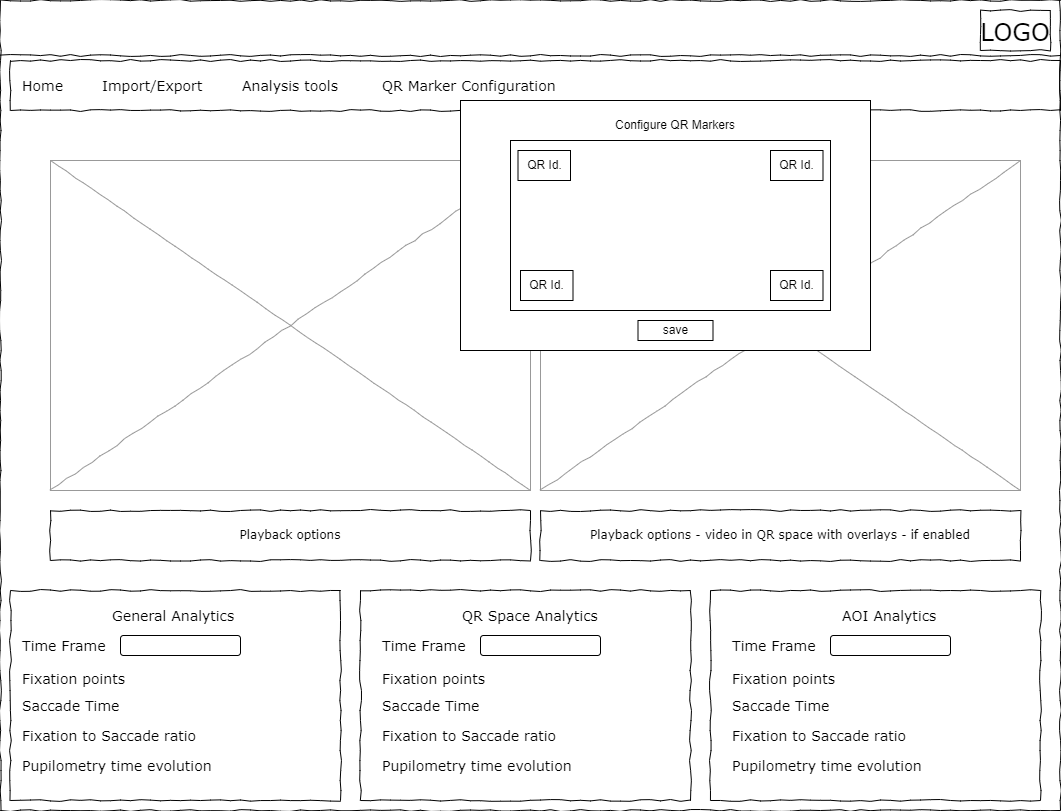

The diagram above was exported from draw.io. Its source (the exported page's mxGraphModel, read from the mxfile embedded in the PNG):
<mxGraphModel dx="2074" dy="1204" grid="1" gridSize="10" guides="1" tooltips="1" connect="1" arrows="1" fold="1" page="1" pageScale="1" pageWidth="1100" pageHeight="850" background="#ffffff" math="0" shadow="0">
  <root>
    <mxCell id="0" />
    <mxCell id="1" parent="0" />
    <mxCell id="677b7b8949515195-1" value="" style="whiteSpace=wrap;html=1;rounded=0;shadow=0;labelBackgroundColor=none;strokeColor=#000000;strokeWidth=1;fillColor=none;fontFamily=Verdana;fontSize=12;fontColor=#000000;align=center;comic=1;" parent="1" vertex="1">
      <mxGeometry x="20" y="20" width="1060" height="810" as="geometry" />
    </mxCell>
    <mxCell id="677b7b8949515195-2" value="&lt;font style=&quot;font-size: 24px;&quot;&gt;LOGO&lt;/font&gt;" style="whiteSpace=wrap;html=1;rounded=0;shadow=0;labelBackgroundColor=none;strokeWidth=1;fontFamily=Verdana;fontSize=28;align=center;comic=1;" parent="1" vertex="1">
      <mxGeometry x="1000" y="30" width="70" height="40" as="geometry" />
    </mxCell>
    <mxCell id="677b7b8949515195-8" value="" style="whiteSpace=wrap;html=1;rounded=0;shadow=0;labelBackgroundColor=none;strokeWidth=1;fillColor=none;fontFamily=Verdana;fontSize=12;align=center;comic=1;" parent="1" vertex="1">
      <mxGeometry x="30" y="610" width="330" height="210" as="geometry" />
    </mxCell>
    <mxCell id="677b7b8949515195-9" value="" style="line;strokeWidth=1;html=1;rounded=0;shadow=0;labelBackgroundColor=none;fillColor=none;fontFamily=Verdana;fontSize=14;fontColor=#000000;align=center;comic=1;" parent="1" vertex="1">
      <mxGeometry x="20" y="70" width="1060" height="10" as="geometry" />
    </mxCell>
    <mxCell id="677b7b8949515195-10" value="" style="whiteSpace=wrap;html=1;rounded=0;shadow=0;labelBackgroundColor=none;strokeWidth=1;fillColor=none;fontFamily=Verdana;fontSize=12;align=center;comic=1;" parent="1" vertex="1">
      <mxGeometry x="30" y="80" width="1050" height="50" as="geometry" />
    </mxCell>
    <mxCell id="677b7b8949515195-11" value="Home" style="text;html=1;points=[];align=left;verticalAlign=top;spacingTop=-4;fontSize=14;fontFamily=Verdana" parent="1" vertex="1">
      <mxGeometry x="40" y="95" width="60" height="15" as="geometry" />
    </mxCell>
    <mxCell id="677b7b8949515195-12" value="Import/Export" style="text;html=1;points=[];align=left;verticalAlign=top;spacingTop=-4;fontSize=14;fontFamily=Verdana" parent="1" vertex="1">
      <mxGeometry x="120" y="95" width="60" height="20" as="geometry" />
    </mxCell>
    <mxCell id="677b7b8949515195-13" value="Analysis tools" style="text;html=1;points=[];align=left;verticalAlign=top;spacingTop=-4;fontSize=14;fontFamily=Verdana" parent="1" vertex="1">
      <mxGeometry x="260" y="95" width="60" height="20" as="geometry" />
    </mxCell>
    <mxCell id="677b7b8949515195-14" value="QR Marker Configuration&amp;nbsp;" style="text;html=1;points=[];align=left;verticalAlign=top;spacingTop=-4;fontSize=14;fontFamily=Verdana" parent="1" vertex="1">
      <mxGeometry x="400" y="95" width="60" height="20" as="geometry" />
    </mxCell>
    <mxCell id="677b7b8949515195-16" value="" style="verticalLabelPosition=bottom;shadow=0;dashed=0;align=center;html=1;verticalAlign=top;strokeWidth=1;shape=mxgraph.mockup.graphics.simpleIcon;strokeColor=#999999;rounded=0;labelBackgroundColor=none;fontFamily=Verdana;fontSize=14;fontColor=#000000;comic=1;" parent="1" vertex="1">
      <mxGeometry x="70" y="180" width="480" height="330" as="geometry" />
    </mxCell>
    <mxCell id="qwBX4drv_svDkVCXMGxv-3" value="Playback options" style="whiteSpace=wrap;html=1;rounded=0;shadow=0;labelBackgroundColor=none;strokeWidth=1;fillColor=none;fontFamily=Verdana;fontSize=12;align=center;comic=1;" parent="1" vertex="1">
      <mxGeometry x="70" y="530" width="480" height="50" as="geometry" />
    </mxCell>
    <mxCell id="qwBX4drv_svDkVCXMGxv-4" value="General Analytics&amp;nbsp;" style="text;html=1;points=[];align=left;verticalAlign=top;spacingTop=-4;fontSize=14;fontFamily=Verdana" parent="1" vertex="1">
      <mxGeometry x="130" y="625" width="60" height="15" as="geometry" />
    </mxCell>
    <mxCell id="qwBX4drv_svDkVCXMGxv-5" value="Time Frame&amp;nbsp;" style="text;html=1;points=[];align=left;verticalAlign=top;spacingTop=-4;fontSize=14;fontFamily=Verdana" parent="1" vertex="1">
      <mxGeometry x="40" y="655" width="60" height="15" as="geometry" />
    </mxCell>
    <mxCell id="qwBX4drv_svDkVCXMGxv-7" value="Fixation points&amp;nbsp;" style="text;html=1;points=[];align=left;verticalAlign=top;spacingTop=-4;fontSize=14;fontFamily=Verdana" parent="1" vertex="1">
      <mxGeometry x="40" y="687.5" width="60" height="15" as="geometry" />
    </mxCell>
    <mxCell id="qwBX4drv_svDkVCXMGxv-8" value="Saccade Time" style="text;html=1;points=[];align=left;verticalAlign=top;spacingTop=-4;fontSize=14;fontFamily=Verdana" parent="1" vertex="1">
      <mxGeometry x="40" y="715" width="60" height="15" as="geometry" />
    </mxCell>
    <mxCell id="qwBX4drv_svDkVCXMGxv-9" value="Fixation to Saccade ratio" style="text;html=1;points=[];align=left;verticalAlign=top;spacingTop=-4;fontSize=14;fontFamily=Verdana" parent="1" vertex="1">
      <mxGeometry x="40" y="745" width="60" height="15" as="geometry" />
    </mxCell>
    <mxCell id="qwBX4drv_svDkVCXMGxv-10" value="" style="rounded=1;whiteSpace=wrap;html=1;" parent="1" vertex="1">
      <mxGeometry x="140" y="655" width="120" height="20" as="geometry" />
    </mxCell>
    <mxCell id="qwBX4drv_svDkVCXMGxv-11" value="" style="whiteSpace=wrap;html=1;rounded=0;shadow=0;labelBackgroundColor=none;strokeWidth=1;fillColor=none;fontFamily=Verdana;fontSize=12;align=center;comic=1;" parent="1" vertex="1">
      <mxGeometry x="380" y="610" width="330" height="210" as="geometry" />
    </mxCell>
    <mxCell id="qwBX4drv_svDkVCXMGxv-19" value="QR Space Analytics" style="text;html=1;points=[];align=left;verticalAlign=top;spacingTop=-4;fontSize=14;fontFamily=Verdana" parent="1" vertex="1">
      <mxGeometry x="480" y="625" width="60" height="15" as="geometry" />
    </mxCell>
    <mxCell id="qwBX4drv_svDkVCXMGxv-20" value="Time Frame&amp;nbsp;" style="text;html=1;points=[];align=left;verticalAlign=top;spacingTop=-4;fontSize=14;fontFamily=Verdana" parent="1" vertex="1">
      <mxGeometry x="400" y="655" width="60" height="15" as="geometry" />
    </mxCell>
    <mxCell id="qwBX4drv_svDkVCXMGxv-21" value="Fixation points&amp;nbsp;" style="text;html=1;points=[];align=left;verticalAlign=top;spacingTop=-4;fontSize=14;fontFamily=Verdana" parent="1" vertex="1">
      <mxGeometry x="400" y="687.5" width="60" height="15" as="geometry" />
    </mxCell>
    <mxCell id="qwBX4drv_svDkVCXMGxv-22" value="Saccade Time" style="text;html=1;points=[];align=left;verticalAlign=top;spacingTop=-4;fontSize=14;fontFamily=Verdana" parent="1" vertex="1">
      <mxGeometry x="400" y="715" width="60" height="15" as="geometry" />
    </mxCell>
    <mxCell id="qwBX4drv_svDkVCXMGxv-23" value="Fixation to Saccade ratio" style="text;html=1;points=[];align=left;verticalAlign=top;spacingTop=-4;fontSize=14;fontFamily=Verdana" parent="1" vertex="1">
      <mxGeometry x="400" y="745" width="60" height="15" as="geometry" />
    </mxCell>
    <mxCell id="qwBX4drv_svDkVCXMGxv-24" value="" style="rounded=1;whiteSpace=wrap;html=1;" parent="1" vertex="1">
      <mxGeometry x="500" y="655" width="120" height="20" as="geometry" />
    </mxCell>
    <mxCell id="qwBX4drv_svDkVCXMGxv-25" value="" style="whiteSpace=wrap;html=1;rounded=0;shadow=0;labelBackgroundColor=none;strokeWidth=1;fillColor=none;fontFamily=Verdana;fontSize=12;align=center;comic=1;" parent="1" vertex="1">
      <mxGeometry x="730" y="610" width="330" height="210" as="geometry" />
    </mxCell>
    <mxCell id="qwBX4drv_svDkVCXMGxv-26" value="AOI Analytics" style="text;html=1;points=[];align=left;verticalAlign=top;spacingTop=-4;fontSize=14;fontFamily=Verdana" parent="1" vertex="1">
      <mxGeometry x="860" y="625" width="60" height="15" as="geometry" />
    </mxCell>
    <mxCell id="qwBX4drv_svDkVCXMGxv-27" value="Time Frame&amp;nbsp;" style="text;html=1;points=[];align=left;verticalAlign=top;spacingTop=-4;fontSize=14;fontFamily=Verdana" parent="1" vertex="1">
      <mxGeometry x="750" y="655" width="60" height="15" as="geometry" />
    </mxCell>
    <mxCell id="qwBX4drv_svDkVCXMGxv-28" value="Fixation points&amp;nbsp;" style="text;html=1;points=[];align=left;verticalAlign=top;spacingTop=-4;fontSize=14;fontFamily=Verdana" parent="1" vertex="1">
      <mxGeometry x="750" y="687.5" width="60" height="15" as="geometry" />
    </mxCell>
    <mxCell id="qwBX4drv_svDkVCXMGxv-29" value="Saccade Time" style="text;html=1;points=[];align=left;verticalAlign=top;spacingTop=-4;fontSize=14;fontFamily=Verdana" parent="1" vertex="1">
      <mxGeometry x="750" y="715" width="60" height="15" as="geometry" />
    </mxCell>
    <mxCell id="qwBX4drv_svDkVCXMGxv-30" value="Fixation to Saccade ratio" style="text;html=1;points=[];align=left;verticalAlign=top;spacingTop=-4;fontSize=14;fontFamily=Verdana" parent="1" vertex="1">
      <mxGeometry x="750" y="745" width="60" height="15" as="geometry" />
    </mxCell>
    <mxCell id="qwBX4drv_svDkVCXMGxv-31" value="" style="rounded=1;whiteSpace=wrap;html=1;" parent="1" vertex="1">
      <mxGeometry x="850" y="655" width="120" height="20" as="geometry" />
    </mxCell>
    <mxCell id="qwBX4drv_svDkVCXMGxv-34" value="Pupilometry time evolution" style="text;html=1;points=[];align=left;verticalAlign=top;spacingTop=-4;fontSize=14;fontFamily=Verdana" parent="1" vertex="1">
      <mxGeometry x="40" y="775" width="60" height="15" as="geometry" />
    </mxCell>
    <mxCell id="qwBX4drv_svDkVCXMGxv-36" value="Pupilometry time evolution" style="text;html=1;points=[];align=left;verticalAlign=top;spacingTop=-4;fontSize=14;fontFamily=Verdana" parent="1" vertex="1">
      <mxGeometry x="400" y="775" width="60" height="15" as="geometry" />
    </mxCell>
    <mxCell id="qwBX4drv_svDkVCXMGxv-37" value="Pupilometry time evolution" style="text;html=1;points=[];align=left;verticalAlign=top;spacingTop=-4;fontSize=14;fontFamily=Verdana" parent="1" vertex="1">
      <mxGeometry x="750" y="775" width="60" height="15" as="geometry" />
    </mxCell>
    <mxCell id="qwBX4drv_svDkVCXMGxv-38" value="" style="verticalLabelPosition=bottom;shadow=0;dashed=0;align=center;html=1;verticalAlign=top;strokeWidth=1;shape=mxgraph.mockup.graphics.simpleIcon;strokeColor=#999999;rounded=0;labelBackgroundColor=none;fontFamily=Verdana;fontSize=14;fontColor=#000000;comic=1;" parent="1" vertex="1">
      <mxGeometry x="560" y="180" width="480" height="330" as="geometry" />
    </mxCell>
    <mxCell id="qwBX4drv_svDkVCXMGxv-39" value="Playback options - video in QR space with overlays - if enabled" style="whiteSpace=wrap;html=1;rounded=0;shadow=0;labelBackgroundColor=none;strokeWidth=1;fillColor=none;fontFamily=Verdana;fontSize=12;align=center;comic=1;" parent="1" vertex="1">
      <mxGeometry x="560" y="530" width="480" height="50" as="geometry" />
    </mxCell>
    <mxCell id="_G9hne6U5pfF5Ec3yxvM-1" value="" style="rounded=0;whiteSpace=wrap;html=1;" parent="1" vertex="1">
      <mxGeometry x="480" y="120" width="410" height="250" as="geometry" />
    </mxCell>
    <mxCell id="_G9hne6U5pfF5Ec3yxvM-2" value="Configure QR Markers" style="text;html=1;strokeColor=none;fillColor=none;align=center;verticalAlign=middle;whiteSpace=wrap;rounded=0;" parent="1" vertex="1">
      <mxGeometry x="610" y="130" width="170" height="30" as="geometry" />
    </mxCell>
    <mxCell id="_G9hne6U5pfF5Ec3yxvM-5" value="" style="rounded=0;whiteSpace=wrap;html=1;" parent="1" vertex="1">
      <mxGeometry x="530" y="160" width="320" height="170" as="geometry" />
    </mxCell>
    <mxCell id="_G9hne6U5pfF5Ec3yxvM-6" value="save" style="rounded=0;whiteSpace=wrap;html=1;" parent="1" vertex="1">
      <mxGeometry x="657.5" y="340" width="75" height="20" as="geometry" />
    </mxCell>
    <mxCell id="_G9hne6U5pfF5Ec3yxvM-7" value="QR Id." style="rounded=0;whiteSpace=wrap;html=1;" parent="1" vertex="1">
      <mxGeometry x="537.5" y="170" width="52.5" height="30" as="geometry" />
    </mxCell>
    <mxCell id="_G9hne6U5pfF5Ec3yxvM-8" value="QR Id." style="rounded=0;whiteSpace=wrap;html=1;" parent="1" vertex="1">
      <mxGeometry x="790" y="170" width="52.5" height="30" as="geometry" />
    </mxCell>
    <mxCell id="_G9hne6U5pfF5Ec3yxvM-9" value="QR Id." style="rounded=0;whiteSpace=wrap;html=1;" parent="1" vertex="1">
      <mxGeometry x="540" y="290" width="52.5" height="30" as="geometry" />
    </mxCell>
    <mxCell id="_G9hne6U5pfF5Ec3yxvM-10" value="QR Id." style="rounded=0;whiteSpace=wrap;html=1;" parent="1" vertex="1">
      <mxGeometry x="790" y="290" width="52.5" height="30" as="geometry" />
    </mxCell>
  </root>
</mxGraphModel>